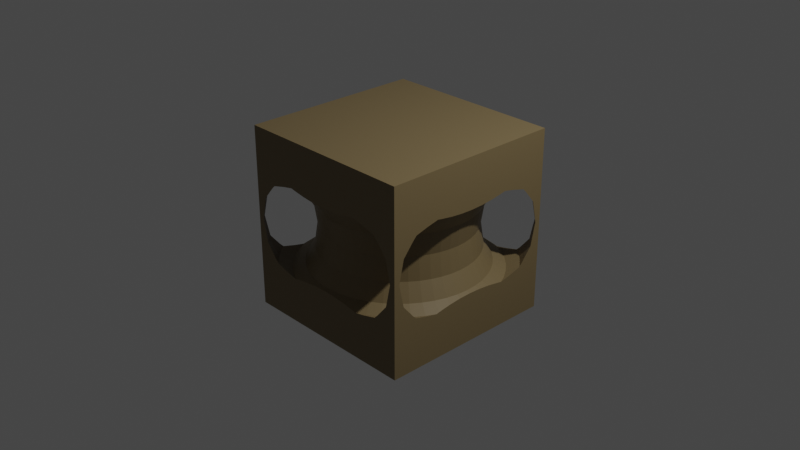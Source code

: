 # Source: 10.blend  (saved by Blender 3.4.6; exported with 4.5.12 LTS)
import bpy
from mathutils import Matrix  # noqa: F401  (used for matrix-valued properties, if any)

bpy.ops.wm.read_factory_settings(use_empty=True)
scene = bpy.context.scene
scene.name = 'Scene'

# ---- collections
col_collection = bpy.data.collections.new('Collection'); scene.collection.children.link(col_collection)

# ---- materials (node trees are filled in below, after node groups)
mat_material = bpy.data.materials.new('Material')
mat_material.alpha_threshold = 0.0
mat_material.use_transparent_shadow = False
mat_material.roughness = 0.5
mat_material.line_color = (0.0, 0.0, 0.0, 1.0)

# ---- material node trees
mat_material.use_nodes = True; mat_material.node_tree.nodes.clear()
_N = mat_material.node_tree.nodes; _L = mat_material.node_tree.links
n0 = _N.new('ShaderNodeOutputMaterial'); n0.name = 'Material Output'; n0.location = (300, 300)
n1 = _N.new('ShaderNodeBsdfPrincipled'); n1.name = 'Principled BSDF'; n1.location = (10, 300)
n1.distribution = 'GGX'
n1.subsurface_method = 'RANDOM_WALK_SKIN'
n1.inputs[0].default_value = (0.196, 0.1436, 0.06794, 1.0)
n1.inputs[3].default_value = 1.45
n1.inputs[27].default_value = (0.0, 0.0, 0.0, 1.0)
n1.inputs[28].default_value = 1.0
_L.new(n1.outputs[0], n0.inputs[0])
n0.is_active_output = True

# ---- world
world_world = bpy.data.worlds.new('World'); scene.world = world_world
world_world.use_nodes = True; world_world.node_tree.nodes.clear()
_N = world_world.node_tree.nodes; _L = world_world.node_tree.links
n0 = _N.new('ShaderNodeOutputWorld'); n0.name = 'World Output'; n0.location = (300, 300)
n1 = _N.new('ShaderNodeBackground'); n1.name = 'Background'; n1.location = (10, 300)
n1.inputs[0].default_value = (0.05088, 0.05088, 0.05088, 1.0)
_L.new(n1.outputs[0], n0.inputs[0])
n0.is_active_output = True
world_world.color = (0.05088, 0.05088, 0.05088)
world_world.use_sun_shadow = False
world_world.sun_shadow_jitter_overblur = 0.0

# ---- cameras
cam_camera = bpy.data.cameras.new('Camera')
cam_camera.clip_end = 100.0
cam_camera.ortho_scale = 7.314

# ---- lights
light_light = bpy.data.lights.new('Light', 'POINT')
light_light.transmission_factor = 0.0
light_light.energy = 1000.0
light_light.shadow_soft_size = 0.1
light_light.shadow_maximum_resolution = 0.006
light_light.use_absolute_resolution = True

# ---- meshes
me_cube = bpy.data.meshes.new('Cube')
me_cube.from_pydata([(1.0, 1.0, 1.0), (1.0, 1.0, -1.0), (1.0, -1.0, 1.0), (1.0, -1.0, -1.0), (0.9625, 0.0, 0.433), (-1.0, 1.0, 1.0), (-1.0, 1.0, -1.0), (0.8618, 0.0, 0.25), (0.825, 0.0, 6.123e-17), (-1.0, -1.0, 1.0), (-1.0, -1.0, -1.0), (0.8618, 0.0, -0.25), (0.9625, 0.0, -0.433), (0.9543, 0.1256, 0.433), (0.8545, 0.1125, 0.25), (0.8179, 0.1077, 6.123e-17), (0.8545, 0.1125, -0.25), (0.9543, 0.1256, -0.433), (0.9297, 0.2491, 0.433), (0.8325, 0.2231, 0.25), (0.7969, 0.2135, 6.123e-17), (0.8325, 0.2231, -0.25), (0.9297, 0.2491, -0.433), (0.8892, 0.3683, 0.433), (0.7962, 0.3298, 0.25), (0.7622, 0.3157, 6.123e-17), (0.7962, 0.3298, -0.25), (0.8892, 0.3683, -0.433), (0.9526, 0.55, 0.5), (0.8335, 0.4813, 0.433), (0.7464, 0.4309, 0.25), (0.7145, 0.4125, 6.123e-17), (0.7464, 0.4309, -0.25), (0.8335, 0.4813, -0.433), (0.9526, 0.55, -0.5), (0.9818, 0.7533, 0.433), (0.8727, 0.6696, 0.5), (0.7636, 0.5859, 0.433), (0.6837, 0.5247, 0.25), (0.6545, 0.5022, 6.123e-17), (0.6837, 0.5247, -0.25), (0.7636, 0.5859, -0.433), (0.8727, 0.6696, -0.5), (0.9818, 0.7533, -0.433), (0.9723, 0.9723, 0.0), (0.9462, 0.9462, 0.25), (0.875, 0.875, 0.433), (0.7778, 0.7778, 0.5), (0.6806, 0.6806, 0.433), (0.6094, 0.6094, 0.25), (0.5834, 0.5834, 6.123e-17), (0.6094, 0.6094, -0.25), (0.6806, 0.6806, -0.433), (0.7778, 0.7778, -0.5), (0.875, 0.875, -0.433), (0.9462, 0.9462, -0.25), (0.7533, 0.9818, 0.433), (0.6696, 0.8727, 0.5), (0.5859, 0.7636, 0.433), (0.5247, 0.6837, 0.25), (0.5022, 0.6545, 6.123e-17), (0.5247, 0.6837, -0.25), (0.5859, 0.7636, -0.433), (0.6696, 0.8727, -0.5), (0.7533, 0.9818, -0.433), (0.55, 0.9526, 0.5), (0.4812, 0.8335, 0.433), (0.4309, 0.7464, 0.25), (0.4125, 0.7145, 6.123e-17), (0.4309, 0.7464, -0.25), (0.4812, 0.8335, -0.433), (0.55, 0.9526, -0.5), (0.3683, 0.8892, 0.433), (0.3298, 0.7962, 0.25), (0.3157, 0.7622, 6.123e-17), (0.3298, 0.7962, -0.25), (0.3683, 0.8892, -0.433), (0.2491, 0.9297, 0.433), (0.2231, 0.8325, 0.25), (0.2135, 0.7969, 6.123e-17), (0.2231, 0.8325, -0.25), (0.2491, 0.9297, -0.433), (0.1256, 0.9543, 0.433), (0.1125, 0.8545, 0.25), (0.1077, 0.8179, 6.123e-17), (0.1125, 0.8545, -0.25), (0.1256, 0.9543, -0.433), (7.267e-08, 0.9625, 0.433), (6.507e-08, 0.8618, 0.25), (6.229e-08, 0.825, 6.123e-17), (6.507e-08, 0.8618, -0.25), (7.267e-08, 0.9625, -0.433), (-0.1256, 0.9543, 0.433), (-0.1125, 0.8545, 0.25), (-0.1077, 0.8179, 6.123e-17), (-0.1125, 0.8545, -0.25), (-0.1256, 0.9543, -0.433), (-0.2491, 0.9297, 0.433), (-0.2231, 0.8325, 0.25), (-0.2135, 0.7969, 6.123e-17), (-0.2231, 0.8325, -0.25), (-0.2491, 0.9297, -0.433), (-0.3683, 0.8892, 0.433), (-0.3298, 0.7962, 0.25), (-0.3157, 0.7622, 6.123e-17), (-0.3298, 0.7962, -0.25), (-0.3683, 0.8892, -0.433), (-0.55, 0.9526, 0.5), (-0.4812, 0.8335, 0.433), (-0.4309, 0.7464, 0.25), (-0.4125, 0.7145, 6.123e-17), (-0.4309, 0.7464, -0.25), (-0.4812, 0.8335, -0.433), (-0.55, 0.9526, -0.5), (-0.7533, 0.9818, 0.433), (-0.6696, 0.8727, 0.5), (-0.5859, 0.7636, 0.433), (-0.5247, 0.6837, 0.25), (-0.5022, 0.6545, 6.123e-17), (-0.5247, 0.6837, -0.25), (-0.5859, 0.7636, -0.433), (-0.6696, 0.8727, -0.5), (-0.7533, 0.9818, -0.433), (-0.9723, 0.9723, 0.0), (-0.9462, 0.9462, 0.25), (-0.875, 0.875, 0.433), (-0.7778, 0.7778, 0.5), (-0.6806, 0.6806, 0.433), (-0.6094, 0.6094, 0.25), (-0.5834, 0.5834, 6.123e-17), (-0.6094, 0.6094, -0.25), (-0.6806, 0.6806, -0.433), (-0.7778, 0.7778, -0.5), (-0.875, 0.875, -0.433), (-0.9462, 0.9462, -0.25), (-0.9818, 0.7533, 0.433), (-0.8727, 0.6696, 0.5), (-0.7636, 0.5859, 0.433), (-0.6837, 0.5247, 0.25), (-0.6545, 0.5022, 6.123e-17), (-0.6837, 0.5247, -0.25), (-0.7636, 0.5859, -0.433), (-0.8727, 0.6696, -0.5), (-0.9818, 0.7533, -0.433), (-0.9526, 0.55, 0.5), (-0.8335, 0.4813, 0.433), (-0.7464, 0.4309, 0.25), (-0.7145, 0.4125, 6.123e-17), (-0.7464, 0.4309, -0.25), (-0.8335, 0.4813, -0.433), (-0.9526, 0.55, -0.5), (-0.8892, 0.3683, 0.433), (-0.7962, 0.3298, 0.25), (-0.7622, 0.3157, 6.123e-17), (-0.7962, 0.3298, -0.25), (-0.8892, 0.3683, -0.433), (-0.9297, 0.2491, 0.433), (-0.8325, 0.2231, 0.25), (-0.7969, 0.2135, 6.123e-17), (-0.8325, 0.2231, -0.25), (-0.9297, 0.2491, -0.433), (-0.9543, 0.1256, 0.433), (-0.8545, 0.1125, 0.25), (-0.8179, 0.1077, 6.123e-17), (-0.8545, 0.1125, -0.25), (-0.9543, 0.1256, -0.433), (-0.9625, 8.414e-08, 0.433), (-0.8618, 7.534e-08, 0.25), (-0.825, 7.212e-08, 6.123e-17), (-0.8618, 7.534e-08, -0.25), (-0.9625, 8.414e-08, -0.433), (-0.9543, -0.1256, 0.433), (-0.8545, -0.1125, 0.25), (-0.8179, -0.1077, 6.123e-17), (-0.8545, -0.1125, -0.25), (-0.9543, -0.1256, -0.433), (-0.9297, -0.2491, 0.433), (-0.8325, -0.2231, 0.25), (-0.7969, -0.2135, 6.123e-17), (-0.8325, -0.2231, -0.25), (-0.9297, -0.2491, -0.433), (-0.8892, -0.3683, 0.433), (-0.7962, -0.3298, 0.25), (-0.7622, -0.3157, 6.123e-17), (-0.7962, -0.3298, -0.25), (-0.8892, -0.3683, -0.433), (-0.9526, -0.55, 0.5), (-0.8335, -0.4812, 0.433), (-0.7464, -0.4309, 0.25), (-0.7145, -0.4125, 6.123e-17), (-0.7464, -0.4309, -0.25), (-0.8335, -0.4812, -0.433), (-0.9526, -0.55, -0.5), (-0.9818, -0.7533, 0.433), (-0.8727, -0.6696, 0.5), (-0.7636, -0.5859, 0.433), (-0.6837, -0.5247, 0.25), (-0.6545, -0.5022, 6.123e-17), (-0.6837, -0.5247, -0.25), (-0.7636, -0.5859, -0.433), (-0.8727, -0.6696, -0.5), (-0.9818, -0.7533, -0.433), (-0.9723, -0.9723, 0.0), (-0.9462, -0.9462, 0.25), (-0.875, -0.875, 0.433), (-0.7778, -0.7778, 0.5), (-0.6806, -0.6806, 0.433), (-0.6094, -0.6094, 0.25), (-0.5834, -0.5834, 6.123e-17), (-0.6094, -0.6094, -0.25), (-0.6806, -0.6806, -0.433), (-0.7778, -0.7778, -0.5), (-0.875, -0.875, -0.433), (-0.9462, -0.9462, -0.25), (-0.7533, -0.9818, 0.433), (-0.6696, -0.8727, 0.5), (-0.5859, -0.7636, 0.433), (-0.5247, -0.6837, 0.25), (-0.5022, -0.6545, 6.123e-17), (-0.5247, -0.6837, -0.25), (-0.5859, -0.7636, -0.433), (-0.6696, -0.8727, -0.5), (-0.7533, -0.9818, -0.433), (-0.55, -0.9526, 0.5), (-0.4812, -0.8335, 0.433), (-0.4309, -0.7464, 0.25), (-0.4125, -0.7145, 6.123e-17), (-0.4309, -0.7464, -0.25), (-0.4812, -0.8335, -0.433), (-0.55, -0.9526, -0.5), (-0.3683, -0.8892, 0.433), (-0.3298, -0.7962, 0.25), (-0.3157, -0.7622, 6.123e-17), (-0.3298, -0.7962, -0.25), (-0.3683, -0.8892, -0.433), (-0.2491, -0.9297, 0.433), (-0.2231, -0.8325, 0.25), (-0.2135, -0.7969, 6.123e-17), (-0.2231, -0.8325, -0.25), (-0.2491, -0.9297, -0.433), (-0.1256, -0.9543, 0.433), (-0.1125, -0.8545, 0.25), (-0.1077, -0.8179, 6.123e-17), (-0.1125, -0.8545, -0.25), (-0.1256, -0.9543, -0.433), (7.267e-08, -0.9625, 0.433), (6.507e-08, -0.8618, 0.25), (6.229e-08, -0.825, 6.123e-17), (6.507e-08, -0.8618, -0.25), (7.267e-08, -0.9625, -0.433), (0.1256, -0.9543, 0.433), (0.1125, -0.8545, 0.25), (0.1077, -0.8179, 6.123e-17), (0.1125, -0.8545, -0.25), (0.1256, -0.9543, -0.433), (0.2491, -0.9297, 0.433), (0.2231, -0.8325, 0.25), (0.2135, -0.7969, 6.123e-17), (0.2231, -0.8325, -0.25), (0.2491, -0.9297, -0.433), (0.3683, -0.8892, 0.433), (0.3298, -0.7962, 0.25), (0.3157, -0.7622, 6.123e-17), (0.3298, -0.7962, -0.25), (0.3683, -0.8892, -0.433), (0.55, -0.9526, 0.5), (0.4812, -0.8335, 0.433), (0.4309, -0.7464, 0.25), (0.4125, -0.7145, 6.123e-17), (0.4309, -0.7464, -0.25), (0.4812, -0.8335, -0.433), (0.55, -0.9526, -0.5), (0.7533, -0.9818, 0.433), (0.6696, -0.8727, 0.5), (0.5859, -0.7636, 0.433), (0.5247, -0.6837, 0.25), (0.5022, -0.6545, 6.123e-17), (0.5247, -0.6837, -0.25), (0.5859, -0.7636, -0.433), (0.6696, -0.8727, -0.5), (0.7533, -0.9818, -0.433), (0.9723, -0.9723, 0.0), (0.9462, -0.9462, 0.25), (0.875, -0.875, 0.433), (0.7778, -0.7778, 0.5), (0.6806, -0.6806, 0.433), (0.6094, -0.6094, 0.25), (0.5834, -0.5834, 6.123e-17), (0.6094, -0.6094, -0.25), (0.6806, -0.6806, -0.433), (0.7778, -0.7778, -0.5), (0.875, -0.875, -0.433), (0.9462, -0.9462, -0.25), (0.9818, -0.7533, 0.433), (0.8727, -0.6696, 0.5), (0.7636, -0.5859, 0.433), (0.6837, -0.5247, 0.25), (0.6545, -0.5022, 6.123e-17), (0.6837, -0.5247, -0.25), (0.7636, -0.5859, -0.433), (0.8727, -0.6696, -0.5), (0.9818, -0.7533, -0.433), (0.9526, -0.55, 0.5), (0.8335, -0.4813, 0.433), (0.7464, -0.4309, 0.25), (0.7145, -0.4125, 6.123e-17), (0.7464, -0.4309, -0.25), (0.8335, -0.4813, -0.433), (0.9526, -0.55, -0.5), (0.8892, -0.3683, 0.433), (0.7962, -0.3298, 0.25), (0.7622, -0.3157, 6.123e-17), (0.7962, -0.3298, -0.25), (0.8892, -0.3683, -0.433), (0.9297, -0.2491, 0.433), (0.8325, -0.2231, 0.25), (0.7969, -0.2135, 6.123e-17), (0.8325, -0.2231, -0.25), (0.9297, -0.2491, -0.433), (0.9543, -0.1256, 0.433), (0.8545, -0.1125, 0.25), (0.8179, -0.1077, 6.123e-17), (0.8545, -0.1125, -0.25), (0.9543, -0.1256, -0.433), (-0.4142, -1.0, 0.4914), (-0.4539, -1.0, 0.5), (-0.2679, -1.0, 0.4685), (-0.1317, -1.0, 0.4555), (0.1317, -1.0, 0.4555), (0.2679, -1.0, 0.4685), (7.55e-08, -1.0, 0.4513), (0.7261, -1.0, 0.433), (0.7261, -1.0, -0.433), (0.7673, -1.0, -0.3912), (0.5774, -1.0, -0.4734), (0.9407, -1.0, 0.0), (0.8849, -1.0, -0.25), (0.8849, -1.0, 0.25), (0.7673, -1.0, 0.3912), (0.5774, -1.0, 0.4734), (0.4142, -1.0, 0.4914), (0.4539, -1.0, 0.5), (-0.9407, -1.0, 0.0), (-0.8849, -1.0, -0.25), (-0.7673, -1.0, -0.3912), (-0.8849, -1.0, 0.25), (-0.7261, -1.0, -0.433), (-0.7261, -1.0, 0.433), (-0.7673, -1.0, 0.3912), (-0.5774, -1.0, 0.4734), (-0.5774, -1.0, -0.4734), (-0.1317, -1.0, -0.4555), (-0.2679, -1.0, -0.4685), (0.4539, -1.0, -0.5), (0.4142, -1.0, -0.4914), (0.1317, -1.0, -0.4555), (0.2679, -1.0, -0.4685), (7.55e-08, -1.0, -0.4513), (-0.4142, -1.0, -0.4914), (-0.4539, -1.0, -0.5), (-1.0, -0.9407, 0.0), (-1.0, -0.8849, 0.25), (-1.0, -0.7673, -0.3912), (-1.0, -0.8849, -0.25), (-1.0, -0.7673, 0.3912), (-1.0, -0.7261, 0.433), (-1.0, -0.5774, -0.4734), (-1.0, -0.7261, -0.433), (-1.0, -0.5774, 0.4734), (-1.0, -0.1317, 0.4555), (-1.0, -0.2679, 0.4685), (-1.0, 0.4539, 0.5), (-1.0, 0.4142, 0.4914), (-1.0, 0.2679, 0.4685), (-1.0, 0.1317, 0.4555), (-1.0, 8.742e-08, 0.4513), (-1.0, -0.4142, 0.4914), (-1.0, -0.4539, 0.5), (-1.0, -0.4539, -0.5), (-1.0, -0.4142, -0.4914), (-1.0, -0.1317, -0.4555), (-1.0, -0.2679, -0.4685), (-1.0, 0.1317, -0.4555), (-1.0, 0.2679, -0.4685), (-1.0, 8.742e-08, -0.4513), (-1.0, 0.7261, -0.433), (-1.0, 0.7673, -0.3912), (-1.0, 0.9407, 0.0), (-1.0, 0.8849, -0.25), (-1.0, 0.8849, 0.25), (-1.0, 0.7673, 0.3912), (-1.0, 0.5774, -0.4734), (-1.0, 0.5774, 0.4734), (-1.0, 0.7261, 0.433), (-1.0, 0.4142, -0.4914), (-1.0, 0.4539, -0.5), (1.0, -0.4142, 0.4914), (1.0, -0.4539, 0.5), (1.0, -0.2679, 0.4685), (1.0, -0.1317, 0.4555), (1.0, 0.1317, 0.4555), (1.0, 0.2679, 0.4685), (1.0, 0.0, 0.4513), (1.0, 0.7261, 0.433), (1.0, 0.7261, -0.433), (1.0, 0.7673, -0.3912), (1.0, 0.5774, -0.4734), (1.0, 0.9407, 0.0), (1.0, 0.8849, -0.25), (1.0, 0.8849, 0.25), (1.0, 0.7673, 0.3912), (1.0, 0.5774, 0.4734), (1.0, 0.4142, 0.4914), (1.0, 0.4539, 0.5), (1.0, -0.9407, 0.0), (1.0, -0.8849, -0.25), (1.0, -0.7673, -0.3912), (1.0, -0.8849, 0.25), (1.0, -0.7261, -0.433), (1.0, -0.7261, 0.433), (1.0, -0.7673, 0.3912), (1.0, -0.5774, 0.4734), (1.0, -0.5774, -0.4734), (1.0, -0.1317, -0.4555), (1.0, -0.2679, -0.4685), (1.0, 0.4539, -0.5), (1.0, 0.4142, -0.4914), (1.0, 0.1317, -0.4555), (1.0, 0.2679, -0.4685), (1.0, 0.0, -0.4513), (1.0, -0.4142, -0.4914), (1.0, -0.4539, -0.5), (-0.9407, 1.0, 0.0), (-0.8849, 1.0, 0.25), (-0.7673, 1.0, -0.3912), (-0.8849, 1.0, -0.25), (-0.7673, 1.0, 0.3912), (-0.7261, 1.0, 0.433), (-0.5774, 1.0, -0.4734), (-0.7261, 1.0, -0.433), (-0.5774, 1.0, 0.4734), (-0.1317, 1.0, 0.4555), (-0.2679, 1.0, 0.4685), (0.4539, 1.0, 0.5), (0.4142, 1.0, 0.4914), (0.2679, 1.0, 0.4685), (0.1317, 1.0, 0.4555), (7.55e-08, 1.0, 0.4513), (-0.4142, 1.0, 0.4914), (-0.4539, 1.0, 0.5), (-0.4539, 1.0, -0.5), (-0.4142, 1.0, -0.4914), (-0.1317, 1.0, -0.4555), (-0.2679, 1.0, -0.4685), (0.1317, 1.0, -0.4555), (0.2679, 1.0, -0.4685), (7.55e-08, 1.0, -0.4513), (0.7261, 1.0, -0.433), (0.7673, 1.0, -0.3912), (0.9407, 1.0, 0.0), (0.8849, 1.0, -0.25), (0.8849, 1.0, 0.25), (0.7673, 1.0, 0.3912), (0.5774, 1.0, -0.4734), (0.5774, 1.0, 0.4734), (0.7261, 1.0, 0.433), (0.4142, 1.0, -0.4914), (0.4539, 1.0, -0.5)], [], [(0, 5, 9, 2), (328, 329, 340, 341, 339, 331, 2, 9, 10, 3, 332, 334, 353, 354, 356, 355, 357, 351, 352, 358, 359, 350, 346, 344, 343, 342, 345, 348, 347, 349, 325, 324, 326, 327, 330), (333, 332, 3, 2, 331, 338, 337, 335, 336), (383, 394, 395, 391, 385, 6, 10, 9, 5, 393, 392, 371, 372, 373, 374, 375, 369, 370, 376, 377, 368, 365, 364, 361, 360, 363, 362, 367, 366, 378, 379, 381, 380, 384, 382), (390, 393, 5, 6, 385, 386, 388, 387, 389), (6, 1, 3, 10), (400, 401, 412, 413, 411, 403, 410, 409, 407, 408, 405, 404, 1, 0, 2, 419, 421, 397, 396, 398, 399, 402), (429, 423, 424, 430, 431, 422, 418, 416, 415, 414, 417, 420, 419, 2, 3, 1, 404, 406, 425, 426, 428, 427), (434, 439, 6, 5, 437, 436, 433, 432, 435), (455, 466, 467, 463, 457, 458, 460, 459, 461, 462, 465, 464, 443, 444, 445, 446, 447, 441, 442, 448, 449, 440, 437, 5, 0, 1, 6, 439, 438, 450, 451, 453, 452, 456, 454), (402, 4, 13, 400), (4, 7, 14, 13), (7, 8, 15, 14), (8, 11, 16, 15), (11, 12, 17, 16), (427, 17, 12, 429), (400, 13, 18, 401), (13, 14, 19, 18), (14, 15, 20, 19), (15, 16, 21, 20), (16, 17, 22, 21), (428, 22, 17, 427), (401, 18, 23, 412), (18, 19, 24, 23), (19, 20, 25, 24), (20, 21, 26, 25), (21, 22, 27, 26), (426, 27, 22, 428), (28, 411, 413), (412, 23, 29, 28, 413), (23, 24, 30, 29), (24, 25, 31, 30), (25, 26, 32, 31), (26, 27, 33, 32), (27, 426, 425, 34, 33), (34, 425, 406), (403, 35, 410), (411, 28, 36, 35, 403), (28, 29, 37, 36), (29, 30, 38, 37), (30, 31, 39, 38), (31, 32, 40, 39), (32, 33, 41, 40), (33, 34, 42, 41), (34, 406, 404, 43, 42), (43, 404, 405), (409, 45, 44, 407), (35, 46, 45, 409, 410), (35, 36, 47, 46), (36, 37, 48, 47), (37, 38, 49, 48), (38, 39, 50, 49), (39, 40, 51, 50), (40, 41, 52, 51), (41, 42, 53, 52), (42, 43, 54, 53), (55, 54, 43, 405, 408), (407, 44, 55, 408), (459, 44, 45, 461), (461, 45, 46, 56, 462), (46, 47, 57, 56), (47, 48, 58, 57), (48, 49, 59, 58), (49, 50, 60, 59), (50, 51, 61, 60), (51, 52, 62, 61), (52, 53, 63, 62), (53, 54, 64, 63), (458, 64, 54, 55, 460), (460, 55, 44, 459), (462, 56, 465), (56, 57, 65, 464, 465), (57, 58, 66, 65), (58, 59, 67, 66), (59, 60, 68, 67), (60, 61, 69, 68), (61, 62, 70, 69), (62, 63, 71, 70), (463, 71, 63, 64, 457), (457, 64, 458), (65, 443, 464), (65, 66, 72, 444, 443), (66, 67, 73, 72), (67, 68, 74, 73), (68, 69, 75, 74), (69, 70, 76, 75), (466, 76, 70, 71, 467), (71, 463, 467), (444, 72, 77, 445), (72, 73, 78, 77), (73, 74, 79, 78), (74, 75, 80, 79), (75, 76, 81, 80), (455, 81, 76, 466), (77, 82, 446, 445), (77, 78, 83, 82), (78, 79, 84, 83), (79, 80, 85, 84), (80, 81, 86, 85), (454, 86, 81, 455), (82, 87, 447, 446), (82, 83, 88, 87), (83, 84, 89, 88), (84, 85, 90, 89), (85, 86, 91, 90), (456, 91, 86, 454), (87, 92, 441, 447), (87, 88, 93, 92), (88, 89, 94, 93), (89, 90, 95, 94), (90, 91, 96, 95), (96, 91, 456, 452), (92, 97, 442, 441), (92, 93, 98, 97), (93, 94, 99, 98), (94, 95, 100, 99), (95, 96, 101, 100), (101, 96, 452, 453), (97, 102, 448, 442), (97, 98, 103, 102), (98, 99, 104, 103), (99, 100, 105, 104), (100, 101, 106, 105), (106, 101, 453, 451), (449, 107, 440), (102, 108, 107, 449, 448), (102, 103, 109, 108), (103, 104, 110, 109), (104, 105, 111, 110), (105, 106, 112, 111), (106, 451, 450, 113, 112), (438, 113, 450), (114, 436, 437), (107, 115, 114, 437, 440), (107, 108, 116, 115), (108, 109, 117, 116), (109, 110, 118, 117), (110, 111, 119, 118), (111, 112, 120, 119), (112, 113, 121, 120), (113, 438, 439, 122, 121), (122, 439, 434), (124, 123, 432, 433), (436, 114, 125, 124, 433), (114, 115, 126, 125), (115, 116, 127, 126), (116, 117, 128, 127), (117, 118, 129, 128), (118, 119, 130, 129), (119, 120, 131, 130), (120, 121, 132, 131), (121, 122, 133, 132), (435, 134, 133, 122, 434), (432, 123, 134, 435), (387, 123, 124, 389), (389, 124, 125, 135, 390), (125, 126, 136, 135), (126, 127, 137, 136), (127, 128, 138, 137), (128, 129, 139, 138), (129, 130, 140, 139), (130, 131, 141, 140), (131, 132, 142, 141), (132, 133, 143, 142), (386, 143, 133, 134, 388), (388, 134, 123, 387), (390, 135, 393), (135, 136, 144, 392, 393), (136, 137, 145, 144), (137, 138, 146, 145), (138, 139, 147, 146), (139, 140, 148, 147), (140, 141, 149, 148), (141, 142, 150, 149), (150, 142, 143, 385, 391), (385, 143, 386), (392, 144, 371), (144, 145, 151, 372, 371), (145, 146, 152, 151), (146, 147, 153, 152), (147, 148, 154, 153), (148, 149, 155, 154), (155, 149, 150, 395, 394), (395, 150, 391), (151, 156, 373, 372), (151, 152, 157, 156), (152, 153, 158, 157), (153, 154, 159, 158), (154, 155, 160, 159), (160, 155, 394, 383), (156, 161, 374, 373), (156, 157, 162, 161), (157, 158, 163, 162), (158, 159, 164, 163), (159, 160, 165, 164), (165, 160, 383, 382), (161, 166, 375, 374), (161, 162, 167, 166), (162, 163, 168, 167), (163, 164, 169, 168), (164, 165, 170, 169), (170, 165, 382, 384), (166, 171, 369, 375), (166, 167, 172, 171), (167, 168, 173, 172), (168, 169, 174, 173), (169, 170, 175, 174), (175, 170, 384, 380), (171, 176, 370, 369), (171, 172, 177, 176), (172, 173, 178, 177), (173, 174, 179, 178), (174, 175, 180, 179), (180, 175, 380, 381), (176, 181, 376, 370), (176, 177, 182, 181), (177, 178, 183, 182), (178, 179, 184, 183), (179, 180, 185, 184), (185, 180, 381, 379), (377, 186, 368), (181, 187, 186, 377, 376), (181, 182, 188, 187), (182, 183, 189, 188), (183, 184, 190, 189), (184, 185, 191, 190), (185, 379, 378, 192, 191), (192, 378, 366), (193, 364, 365), (186, 194, 193, 365, 368), (186, 187, 195, 194), (187, 188, 196, 195), (188, 189, 197, 196), (189, 190, 198, 197), (190, 191, 199, 198), (191, 192, 200, 199), (192, 366, 367, 201, 200), (201, 367, 362), (203, 202, 360, 361), (364, 193, 204, 203, 361), (193, 194, 205, 204), (194, 195, 206, 205), (195, 196, 207, 206), (196, 197, 208, 207), (197, 198, 209, 208), (198, 199, 210, 209), (199, 200, 211, 210), (200, 201, 212, 211), (363, 213, 212, 201, 362), (360, 202, 213, 363), (202, 203, 345, 342), (203, 204, 214, 348, 345), (204, 205, 215, 214), (205, 206, 216, 215), (206, 207, 217, 216), (207, 208, 218, 217), (208, 209, 219, 218), (209, 210, 220, 219), (210, 211, 221, 220), (211, 212, 222, 221), (222, 212, 213, 343, 344), (343, 213, 202, 342), (347, 348, 214), (214, 215, 223, 349, 347), (215, 216, 224, 223), (216, 217, 225, 224), (217, 218, 226, 225), (218, 219, 227, 226), (219, 220, 228, 227), (220, 221, 229, 228), (350, 229, 221, 222, 346), (346, 222, 344), (223, 325, 349), (223, 224, 230, 324, 325), (224, 225, 231, 230), (225, 226, 232, 231), (226, 227, 233, 232), (227, 228, 234, 233), (358, 234, 228, 229, 359), (229, 350, 359), (324, 230, 235, 326), (230, 231, 236, 235), (231, 232, 237, 236), (232, 233, 238, 237), (233, 234, 239, 238), (352, 239, 234, 358), (326, 235, 240, 327), (235, 236, 241, 240), (236, 237, 242, 241), (237, 238, 243, 242), (238, 239, 244, 243), (351, 244, 239, 352), (327, 240, 245, 330), (240, 241, 246, 245), (241, 242, 247, 246), (242, 243, 248, 247), (243, 244, 249, 248), (357, 249, 244, 351), (245, 250, 328, 330), (245, 246, 251, 250), (246, 247, 252, 251), (247, 248, 253, 252), (248, 249, 254, 253), (355, 254, 249, 357), (250, 255, 329, 328), (250, 251, 256, 255), (251, 252, 257, 256), (252, 253, 258, 257), (253, 254, 259, 258), (356, 259, 254, 355), (255, 260, 340, 329), (255, 256, 261, 260), (256, 257, 262, 261), (257, 258, 263, 262), (258, 259, 264, 263), (354, 264, 259, 356), (341, 265, 339), (260, 266, 265, 341, 340), (260, 261, 267, 266), (261, 262, 268, 267), (262, 263, 269, 268), (263, 264, 270, 269), (264, 354, 353, 271, 270), (334, 271, 353), (331, 272, 338), (265, 273, 272, 331, 339), (265, 266, 274, 273), (266, 267, 275, 274), (267, 268, 276, 275), (268, 269, 277, 276), (269, 270, 278, 277), (270, 271, 279, 278), (271, 334, 332, 280, 279), (280, 332, 333), (337, 282, 281, 335), (272, 283, 282, 337, 338), (272, 273, 284, 283), (273, 274, 285, 284), (274, 275, 286, 285), (275, 276, 287, 286), (276, 277, 288, 287), (277, 278, 289, 288), (278, 279, 290, 289), (279, 280, 291, 290), (292, 291, 280, 333, 336), (335, 281, 292, 336), (281, 282, 417, 414), (282, 283, 293, 420, 417), (283, 284, 294, 293), (284, 285, 295, 294), (285, 286, 296, 295), (286, 287, 297, 296), (287, 288, 298, 297), (288, 289, 299, 298), (289, 290, 300, 299), (290, 291, 301, 300), (301, 291, 292, 415, 416), (415, 292, 281, 414), (419, 420, 293), (302, 421, 419, 293, 294), (294, 295, 303, 302), (295, 296, 304, 303), (296, 297, 305, 304), (297, 298, 306, 305), (298, 299, 307, 306), (299, 300, 308, 307), (422, 308, 300, 301, 418), (418, 301, 416), (302, 397, 421), (309, 396, 397, 302, 303), (303, 304, 310, 309), (304, 305, 311, 310), (305, 306, 312, 311), (306, 307, 313, 312), (430, 313, 307, 308, 431), (308, 422, 431), (396, 309, 314, 398), (309, 310, 315, 314), (310, 311, 316, 315), (311, 312, 317, 316), (312, 313, 318, 317), (424, 318, 313, 430), (398, 314, 319, 399), (314, 315, 320, 319), (315, 316, 321, 320), (316, 317, 322, 321), (317, 318, 323, 322), (423, 323, 318, 424), (399, 319, 4, 402), (319, 320, 7, 4), (320, 321, 8, 7), (321, 322, 11, 8), (322, 323, 12, 11), (429, 12, 323, 423)])
_uv = me_cube.uv_layers.new(name='UVMap')
_uv.uv.foreach_set('vector', [0.625, 0.5, 0.875, 0.5, 0.875, 0.75, 0.625, 0.75, 0.5569, 0.8585, 0.5586, 0.8415, 0.5614, 0.8232, 0.5625, 0.8183, 0.5592, 0.8028, 0.5541, 0.7842, 0.625, 0.75, 0.625, 1.0, 0.375, 1.0, 0.375, 0.75, 0.4459, 0.7842, 0.4408, 0.8028, 0.4375, 0.8183, 0.4386, 0.8232, 0.4414, 0.8415, 0.4431, 0.8585, 0.4436, 0.875, 0.4431, 0.8915, 0.4414, 0.9085, 0.4386, 0.9268, 0.4375, 0.9317, 0.4408, 0.9472, 0.4459, 0.9658, 0.4511, 0.9709, 0.4688, 0.9856, 0.5, 0.9926, 0.5312, 0.9856, 0.5489, 0.9709, 0.5541, 0.9658, 0.5592, 0.9472, 0.5625, 0.9317, 0.5614, 0.9268, 0.5586, 0.9085, 0.5569, 0.8915, 0.5564, 0.875, 0.4511, 0.7791, 0.4459, 0.7842, 0.375, 0.75, 0.625, 0.75, 0.5541, 0.7842, 0.5489, 0.7791, 0.5312, 0.7644, 0.5, 0.7574, 0.4688, 0.7644, 0.4414, 0.1585, 0.4386, 0.1768, 0.4375, 0.1817, 0.4408, 0.1972, 0.4459, 0.2158, 0.375, 0.25, 0.375, 0.0, 0.625, 0.0, 0.625, 0.25, 0.5541, 0.2158, 0.5592, 0.1972, 0.5625, 0.1817, 0.5614, 0.1768, 0.5586, 0.1585, 0.5569, 0.1415, 0.5564, 0.125, 0.5569, 0.1085, 0.5586, 0.09151, 0.5614, 0.07322, 0.5625, 0.06826, 0.5592, 0.05283, 0.5541, 0.03424, 0.5489, 0.02908, 0.5312, 0.01439, 0.5, 0.007418, 0.4688, 0.01439, 0.4511, 0.02908, 0.4459, 0.03424, 0.4408, 0.05283, 0.4375, 0.06826, 0.4386, 0.07322, 0.4414, 0.09151, 0.4431, 0.1085, 0.4436, 0.125, 0.4431, 0.1415, 0.5489, 0.2209, 0.5541, 0.2158, 0.625, 0.25, 0.375, 0.25, 0.4459, 0.2158, 0.4511, 0.2209, 0.4688, 0.2356, 0.5, 0.2426, 0.5312, 0.2356, 0.125, 0.5, 0.375, 0.5, 0.375, 0.75, 0.125, 0.75, 0.5569, 0.6085, 0.5586, 0.5915, 0.5614, 0.5732, 0.5625, 0.5683, 0.5592, 0.5528, 0.5541, 0.5342, 0.5489, 0.5291, 0.5312, 0.5144, 0.5, 0.5074, 0.4687, 0.5144, 0.4511, 0.5291, 0.4459, 0.5342, 0.375, 0.5, 0.625, 0.5, 0.625, 0.75, 0.5541, 0.7158, 0.5592, 0.6972, 0.5625, 0.6817, 0.5614, 0.6768, 0.5586, 0.6585, 0.5569, 0.6415, 0.5564, 0.625, 0.4436, 0.625, 0.4431, 0.6415, 0.4414, 0.6585, 0.4386, 0.6768, 0.4375, 0.6817, 0.4408, 0.6972, 0.4459, 0.7158, 0.4511, 0.7209, 0.4688, 0.7356, 0.5, 0.7426, 0.5312, 0.7356, 0.5489, 0.7209, 0.5541, 0.7158, 0.625, 0.75, 0.375, 0.75, 0.375, 0.5, 0.4459, 0.5342, 0.4408, 0.5528, 0.4375, 0.5683, 0.4386, 0.5732, 0.4414, 0.5915, 0.4431, 0.6085, 0.4511, 0.2791, 0.4459, 0.2842, 0.375, 0.25, 0.625, 0.25, 0.5541, 0.2842, 0.5489, 0.2791, 0.5312, 0.2644, 0.5, 0.2574, 0.4688, 0.2644, 0.4414, 0.4085, 0.4386, 0.4268, 0.4375, 0.4317, 0.4408, 0.4472, 0.4459, 0.4658, 0.4511, 0.4709, 0.4688, 0.4856, 0.5, 0.4926, 0.5312, 0.4856, 0.5489, 0.4709, 0.5541, 0.4658, 0.5592, 0.4472, 0.5625, 0.4317, 0.5614, 0.4268, 0.5586, 0.4085, 0.5569, 0.3915, 0.5564, 0.375, 0.5569, 0.3585, 0.5586, 0.3415, 0.5614, 0.3232, 0.5625, 0.3183, 0.5592, 0.3028, 0.5541, 0.2842, 0.625, 0.25, 0.625, 0.5, 0.375, 0.5, 0.375, 0.25, 0.4459, 0.2842, 0.4408, 0.3028, 0.4375, 0.3183, 0.4386, 0.3232, 0.4414, 0.3415, 0.4431, 0.3585, 0.4436, 0.375, 0.4431, 0.3915, 0.5, 0.8106, 0.5, 0.8333, 0.5208, 0.8333, 0.5208, 0.8054, 0.5, 0.8333, 0.5, 0.9167, 0.5208, 0.9167, 0.5208, 0.8333, 0.5, 0.9167, 0.5, 1.0, 0.5208, 1.0, 0.5208, 0.9167, 0.5, 2.22e-16, 0.5, 0.08333, 0.5208, 0.08333, 0.5208, 2.22e-16, 0.5, 0.08333, 0.5, 0.1667, 0.5208, 0.1667, 0.5208, 0.08333, 0.5208, 0.1946, 0.5208, 0.1667, 0.5, 0.1667, 0.5, 0.1894, 0.5208, 0.8054, 0.5208, 0.8333, 0.5417, 0.8333, 0.5417, 0.7892, 0.5208, 0.8333, 0.5208, 0.9167, 0.5417, 0.9167, 0.5417, 0.8333, 0.5208, 0.9167, 0.5208, 1.0, 0.5417, 1.0, 0.5417, 0.9167, 0.5208, 2.22e-16, 0.5208, 0.08333, 0.5417, 0.08333, 0.5417, 2.22e-16, 0.5208, 0.08333, 0.5208, 0.1667, 0.5417, 0.1667, 0.5417, 0.08333, 0.5417, 0.2108, 0.5417, 0.1667, 0.5208, 0.1667, 0.5208, 0.1946, 0.5417, 0.7892, 0.5417, 0.8333, 0.5625, 0.8333, 0.5625, 0.7607, 0.5417, 0.8333, 0.5417, 0.9167, 0.5625, 0.9167, 0.5625, 0.8333, 0.5417, 0.9167, 0.5417, 1.0, 0.5625, 1.0, 0.5625, 0.9167, 0.5417, 2.22e-16, 0.5417, 0.08333, 0.5625, 0.08333, 0.5625, 2.22e-16, 0.5417, 0.08333, 0.5417, 0.1667, 0.5625, 0.1667, 0.5625, 0.08333, 0.5625, 0.2393, 0.5625, 0.1667, 0.5417, 0.1667, 0.5417, 0.2108, 0.5833, 0.75, 0.5833, 0.7168, 0.5678, 0.75, 0.5625, 0.7607, 0.5625, 0.8333, 0.5833, 0.8333, 0.5833, 0.75, 0.5678, 0.75, 0.5625, 0.8333, 0.5625, 0.9167, 0.5833, 0.9167, 0.5833, 0.8333, 0.5625, 0.9167, 0.5625, 1.0, 0.5833, 1.0, 0.5833, 0.9167, 0.5625, 2.22e-16, 0.5625, 0.08333, 0.5833, 0.08333, 0.5833, 2.22e-16, 0.5625, 0.08333, 0.5625, 0.1667, 0.5833, 0.1667, 0.5833, 0.08333, 0.5625, 0.1667, 0.5625, 0.2393, 0.5678, 0.25, 0.5833, 0.25, 0.5833, 0.1667, 0.5833, 0.25, 0.5678, 0.25, 0.5833, 0.2832, 0.5999, 0.6667, 0.6042, 0.6667, 0.6042, 0.6476, 0.5833, 0.7168, 0.5833, 0.75, 0.6042, 0.75, 0.6042, 0.6667, 0.5999, 0.6667, 0.5833, 0.75, 0.5833, 0.8333, 0.6042, 0.8333, 0.6042, 0.75, 0.5833, 0.8333, 0.5833, 0.9167, 0.6042, 0.9167, 0.6042, 0.8333, 0.5833, 0.9167, 0.5833, 1.0, 0.6042, 1.0, 0.6042, 0.9167, 0.5833, 2.22e-16, 0.5833, 0.08333, 0.6042, 0.08333, 0.6042, 2.22e-16, 0.5833, 0.08333, 0.5833, 0.1667, 0.6042, 0.1667, 0.6042, 0.08333, 0.5833, 0.1667, 0.5833, 0.25, 0.6042, 0.25, 0.6042, 0.1667, 0.5833, 0.25, 0.5833, 0.2832, 0.5999, 0.3333, 0.6042, 0.3333, 0.6042, 0.25, 0.6042, 0.3333, 0.5999, 0.3333, 0.6042, 0.3524, 0.6153, 0.5833, 0.625, 0.5833, 0.625, 0.5, 0.6201, 0.5, 0.6042, 0.6667, 0.625, 0.6667, 0.625, 0.5833, 0.6153, 0.5833, 0.6042, 0.6476, 0.6042, 0.6667, 0.6042, 0.75, 0.625, 0.75, 0.625, 0.6667, 0.6042, 0.75, 0.6042, 0.8333, 0.625, 0.8333, 0.625, 0.75, 0.6042, 0.8333, 0.6042, 0.9167, 0.625, 0.9167, 0.625, 0.8333, 0.6042, 0.9167, 0.6042, 1.0, 0.625, 1.0, 0.625, 0.9167, 0.6042, 2.22e-16, 0.6042, 0.08333, 0.625, 0.08333, 0.625, 2.22e-16, 0.6042, 0.08333, 0.6042, 0.1667, 0.625, 0.1667, 0.625, 0.08333, 0.6042, 0.1667, 0.6042, 0.25, 0.625, 0.25, 0.625, 0.1667, 0.6042, 0.25, 0.6042, 0.3333, 0.625, 0.3333, 0.625, 0.25, 0.625, 0.4167, 0.625, 0.3333, 0.6042, 0.3333, 0.6042, 0.3524, 0.6153, 0.4167, 0.6201, 0.5, 0.625, 0.5, 0.625, 0.4167, 0.6153, 0.4167, 0.6299, 0.5, 0.625, 0.5, 0.625, 0.5833, 0.6347, 0.5833, 0.6347, 0.5833, 0.625, 0.5833, 0.625, 0.6667, 0.6458, 0.6667, 0.6458, 0.6476, 0.625, 0.6667, 0.625, 0.75, 0.6458, 0.75, 0.6458, 0.6667, 0.625, 0.75, 0.625, 0.8333, 0.6458, 0.8333, 0.6458, 0.75, 0.625, 0.8333, 0.625, 0.9167, 0.6458, 0.9167, 0.6458, 0.8333, 0.625, 0.9167, 0.625, 1.0, 0.6458, 1.0, 0.6458, 0.9167, 0.625, 2.22e-16, 0.625, 0.08333, 0.6458, 0.08333, 0.6458, 2.22e-16, 0.625, 0.08333, 0.625, 0.1667, 0.6458, 0.1667, 0.6458, 0.08333, 0.625, 0.1667, 0.625, 0.25, 0.6458, 0.25, 0.6458, 0.1667, 0.625, 0.25, 0.625, 0.3333, 0.6458, 0.3333, 0.6458, 0.25, 0.6458, 0.3524, 0.6458, 0.3333, 0.625, 0.3333, 0.625, 0.4167, 0.6347, 0.4167, 0.6347, 0.4167, 0.625, 0.4167, 0.625, 0.5, 0.6299, 0.5, 0.6458, 0.6476, 0.6458, 0.6667, 0.6501, 0.6667, 0.6458, 0.6667, 0.6458, 0.75, 0.6667, 0.75, 0.6667, 0.7168, 0.6501, 0.6667, 0.6458, 0.75, 0.6458, 0.8333, 0.6667, 0.8333, 0.6667, 0.75, 0.6458, 0.8333, 0.6458, 0.9167, 0.6667, 0.9167, 0.6667, 0.8333, 0.6458, 0.9167, 0.6458, 1.0, 0.6667, 1.0, 0.6667, 0.9167, 0.6458, 2.22e-16, 0.6458, 0.08333, 0.6667, 0.08333, 0.6667, 2.22e-16, 0.6458, 0.08333, 0.6458, 0.1667, 0.6667, 0.1667, 0.6667, 0.08333, 0.6458, 0.1667, 0.6458, 0.25, 0.6667, 0.25, 0.6667, 0.1667, 0.6667, 0.2832, 0.6667, 0.25, 0.6458, 0.25, 0.6458, 0.3333, 0.6501, 0.3333, 0.6501, 0.3333, 0.6458, 0.3333, 0.6458, 0.3524, 0.6667, 0.75, 0.6822, 0.75, 0.6667, 0.7168, 0.6667, 0.75, 0.6667, 0.8333, 0.6875, 0.8333, 0.6875, 0.7607, 0.6822, 0.75, 0.6667, 0.8333, 0.6667, 0.9167, 0.6875, 0.9167, 0.6875, 0.8333, 0.6667, 0.9167, 0.6667, 1.0, 0.6875, 1.0, 0.6875, 0.9167, 0.6667, 2.22e-16, 0.6667, 0.08333, 0.6875, 0.08333, 0.6875, 2.22e-16, 0.6667, 0.08333, 0.6667, 0.1667, 0.6875, 0.1667, 0.6875, 0.08333, 0.6875, 0.2393, 0.6875, 0.1667, 0.6667, 0.1667, 0.6667, 0.25, 0.6822, 0.25, 0.6667, 0.25, 0.6667, 0.2832, 0.6822, 0.25, 0.6875, 0.7607, 0.6875, 0.8333, 0.7083, 0.8333, 0.7083, 0.7892, 0.6875, 0.8333, 0.6875, 0.9167, 0.7083, 0.9167, 0.7083, 0.8333, 0.6875, 0.9167, 0.6875, 1.0, 0.7083, 1.0, 0.7083, 0.9167, 0.6875, 2.22e-16, 0.6875, 0.08333, 0.7083, 0.08333, 0.7083, 2.22e-16, 0.6875, 0.08333, 0.6875, 0.1667, 0.7083, 0.1667, 0.7083, 0.08333, 0.7083, 0.2108, 0.7083, 0.1667, 0.6875, 0.1667, 0.6875, 0.2393, 0.7083, 0.8333, 0.7292, 0.8333, 0.7292, 0.8054, 0.7083, 0.7892, 0.7083, 0.8333, 0.7083, 0.9167, 0.7292, 0.9167, 0.7292, 0.8333, 0.7083, 0.9167, 0.7083, 1.0, 0.7292, 1.0, 0.7292, 0.9167, 0.7083, 2.22e-16, 0.7083, 0.08333, 0.7292, 0.08333, 0.7292, 2.22e-16, 0.7083, 0.08333, 0.7083, 0.1667, 0.7292, 0.1667, 0.7292, 0.08333, 0.7292, 0.1946, 0.7292, 0.1667, 0.7083, 0.1667, 0.7083, 0.2108, 0.7292, 0.8333, 0.75, 0.8333, 0.75, 0.8106, 0.7292, 0.8054, 0.7292, 0.8333, 0.7292, 0.9167, 0.75, 0.9167, 0.75, 0.8333, 0.7292, 0.9167, 0.7292, 1.0, 0.75, 1.0, 0.75, 0.9167, 0.7292, 2.22e-16, 0.7292, 0.08333, 0.75, 0.08333, 0.75, 2.22e-16, 0.7292, 0.08333, 0.7292, 0.1667, 0.75, 0.1667, 0.75, 0.08333, 0.75, 0.1894, 0.75, 0.1667, 0.7292, 0.1667, 0.7292, 0.1946, 0.75, 0.8333, 0.7708, 0.8333, 0.7708, 0.8054, 0.75, 0.8106, 0.75, 0.8333, 0.75, 0.9167, 0.7708, 0.9167, 0.7708, 0.8333, 0.75, 0.9167, 0.75, 1.0, 0.7708, 1.0, 0.7708, 0.9167, 0.75, 2.22e-16, 0.75, 0.08333, 0.7708, 0.08333, 0.7708, 2.22e-16, 0.75, 0.08333, 0.75, 0.1667, 0.7708, 0.1667, 0.7708, 0.08333, 0.7708, 0.1667, 0.75, 0.1667, 0.75, 0.1894, 0.7708, 0.1946, 0.7708, 0.8333, 0.7917, 0.8333, 0.7917, 0.7892, 0.7708, 0.8054, 0.7708, 0.8333, 0.7708, 0.9167, 0.7917, 0.9167, 0.7917, 0.8333, 0.7708, 0.9167, 0.7708, 1.0, 0.7917, 1.0, 0.7917, 0.9167, 0.7708, 2.22e-16, 0.7708, 0.08333, 0.7917, 0.08333, 0.7917, 2.22e-16, 0.7708, 0.08333, 0.7708, 0.1667, 0.7917, 0.1667, 0.7917, 0.08333, 0.7917, 0.1667, 0.7708, 0.1667, 0.7708, 0.1946, 0.7917, 0.2108, 0.7917, 0.8333, 0.8125, 0.8333, 0.8125, 0.7607, 0.7917, 0.7892, 0.7917, 0.8333, 0.7917, 0.9167, 0.8125, 0.9167, 0.8125, 0.8333, 0.7917, 0.9167, 0.7917, 1.0, 0.8125, 1.0, 0.8125, 0.9167, 0.7917, 2.22e-16, 0.7917, 0.08333, 0.8125, 0.08333, 0.8125, 2.22e-16, 0.7917, 0.08333, 0.7917, 0.1667, 0.8125, 0.1667, 0.8125, 0.08333, 0.8125, 0.1667, 0.7917, 0.1667, 0.7917, 0.2108, 0.8125, 0.2393, 0.8178, 0.75, 0.8333, 0.75, 0.8333, 0.7168, 0.8125, 0.8333, 0.8333, 0.8333, 0.8333, 0.75, 0.8178, 0.75, 0.8125, 0.7607, 0.8125, 0.8333, 0.8125, 0.9167, 0.8333, 0.9167, 0.8333, 0.8333, 0.8125, 0.9167, 0.8125, 1.0, 0.8333, 1.0, 0.8333, 0.9167, 0.8125, 2.22e-16, 0.8125, 0.08333, 0.8333, 0.08333, 0.8333, 2.22e-16, 0.8125, 0.08333, 0.8125, 0.1667, 0.8333, 0.1667, 0.8333, 0.08333, 0.8125, 0.1667, 0.8125, 0.2393, 0.8178, 0.25, 0.8333, 0.25, 0.8333, 0.1667, 0.8333, 0.2832, 0.8333, 0.25, 0.8178, 0.25, 0.8542, 0.6667, 0.8542, 0.6476, 0.8499, 0.6667, 0.8333, 0.75, 0.8542, 0.75, 0.8542, 0.6667, 0.8499, 0.6667, 0.8333, 0.7168, 0.8333, 0.75, 0.8333, 0.8333, 0.8542, 0.8333, 0.8542, 0.75, 0.8333, 0.8333, 0.8333, 0.9167, 0.8542, 0.9167, 0.8542, 0.8333, 0.8333, 0.9167, 0.8333, 1.0, 0.8542, 1.0, 0.8542, 0.9167, 0.8333, 2.22e-16, 0.8333, 0.08333, 0.8542, 0.08333, 0.8542, 2.22e-16, 0.8333, 0.08333, 0.8333, 0.1667, 0.8542, 0.1667, 0.8542, 0.08333, 0.8333, 0.1667, 0.8333, 0.25, 0.8542, 0.25, 0.8542, 0.1667, 0.8333, 0.25, 0.8333, 0.2832, 0.8499, 0.3333, 0.8542, 0.3333, 0.8542, 0.25, 0.8542, 0.3333, 0.8499, 0.3333, 0.8542, 0.3524, 0.875, 0.5833, 0.875, 0.5, 0.8701, 0.5, 0.8653, 0.5833, 0.8542, 0.6476, 0.8542, 0.6667, 0.875, 0.6667, 0.875, 0.5833, 0.8653, 0.5833, 0.8542, 0.6667, 0.8542, 0.75, 0.875, 0.75, 0.875, 0.6667, 0.8542, 0.75, 0.8542, 0.8333, 0.875, 0.8333, 0.875, 0.75, 0.8542, 0.8333, 0.8542, 0.9167, 0.875, 0.9167, 0.875, 0.8333, 0.8542, 0.9167, 0.8542, 1.0, 0.875, 1.0, 0.875, 0.9167, 0.8542, 2.22e-16, 0.8542, 0.08333, 0.875, 0.08333, 0.875, 2.22e-16, 0.8542, 0.08333, 0.8542, 0.1667, 0.875, 0.1667, 0.875, 0.08333, 0.8542, 0.1667, 0.8542, 0.25, 0.875, 0.25, 0.875, 0.1667, 0.8542, 0.25, 0.8542, 0.3333, 0.875, 0.3333, 0.875, 0.25, 0.8653, 0.4167, 0.875, 0.4167, 0.875, 0.3333, 0.8542, 0.3333, 0.8542, 0.3524, 0.8701, 0.5, 0.875, 0.5, 0.875, 0.4167, 0.8653, 0.4167, 0.8799, 0.5, 0.875, 0.5, 0.875, 0.5833, 0.8847, 0.5833, 0.8847, 0.5833, 0.875, 0.5833, 0.875, 0.6667, 0.8958, 0.6667, 0.8958, 0.6476, 0.875, 0.6667, 0.875, 0.75, 0.8958, 0.75, 0.8958, 0.6667, 0.875, 0.75, 0.875, 0.8333, 0.8958, 0.8333, 0.8958, 0.75, 0.875, 0.8333, 0.875, 0.9167, 0.8958, 0.9167, 0.8958, 0.8333, 0.875, 0.9167, 0.875, 1.0, 0.8958, 1.0, 0.8958, 0.9167, 0.875, 2.22e-16, 0.875, 0.08333, 0.8958, 0.08333, 0.8958, 2.22e-16, 0.875, 0.08333, 0.875, 0.1667, 0.8958, 0.1667, 0.8958, 0.08333, 0.875, 0.1667, 0.875, 0.25, 0.8958, 0.25, 0.8958, 0.1667, 0.875, 0.25, 0.875, 0.3333, 0.8958, 0.3333, 0.8958, 0.25, 0.8958, 0.3524, 0.8958, 0.3333, 0.875, 0.3333, 0.875, 0.4167, 0.8847, 0.4167, 0.8847, 0.4167, 0.875, 0.4167, 0.875, 0.5, 0.8799, 0.5, 0.8958, 0.6476, 0.8958, 0.6667, 0.9001, 0.6667, 0.8958, 0.6667, 0.8958, 0.75, 0.9167, 0.75, 0.9167, 0.7168, 0.9001, 0.6667, 0.8958, 0.75, 0.8958, 0.8333, 0.9167, 0.8333, 0.9167, 0.75, 0.8958, 0.8333, 0.8958, 0.9167, 0.9167, 0.9167, 0.9167, 0.8333, 0.8958, 0.9167, 0.8958, 1.0, 0.9167, 1.0, 0.9167, 0.9167, 0.8958, 2.22e-16, 0.8958, 0.08333, 0.9167, 0.08333, 0.9167, 2.22e-16, 0.8958, 0.08333, 0.8958, 0.1667, 0.9167, 0.1667, 0.9167, 0.08333, 0.8958, 0.1667, 0.8958, 0.25, 0.9167, 0.25, 0.9167, 0.1667, 0.9167, 0.25, 0.8958, 0.25, 0.8958, 0.3333, 0.9001, 0.3333, 0.9167, 0.2832, 0.9001, 0.3333, 0.8958, 0.3333, 0.8958, 0.3524, 0.9167, 0.7168, 0.9167, 0.75, 0.9322, 0.75, 0.9167, 0.75, 0.9167, 0.8333, 0.9375, 0.8333, 0.9375, 0.7607, 0.9322, 0.75, 0.9167, 0.8333, 0.9167, 0.9167, 0.9375, 0.9167, 0.9375, 0.8333, 0.9167, 0.9167, 0.9167, 1.0, 0.9375, 1.0, 0.9375, 0.9167, 0.9167, 2.22e-16, 0.9167, 0.08333, 0.9375, 0.08333, 0.9375, 2.22e-16, 0.9167, 0.08333, 0.9167, 0.1667, 0.9375, 0.1667, 0.9375, 0.08333, 0.9375, 0.1667, 0.9167, 0.1667, 0.9167, 0.25, 0.9322, 0.25, 0.9375, 0.2393, 0.9322, 0.25, 0.9167, 0.25, 0.9167, 0.2832, 0.9375, 0.8333, 0.9583, 0.8333, 0.9583, 0.7892, 0.9375, 0.7607, 0.9375, 0.8333, 0.9375, 0.9167, 0.9583, 0.9167, 0.9583, 0.8333, 0.9375, 0.9167, 0.9375, 1.0, 0.9583, 1.0, 0.9583, 0.9167, 0.9375, 2.22e-16, 0.9375, 0.08333, 0.9583, 0.08333, 0.9583, 2.22e-16, 0.9375, 0.08333, 0.9375, 0.1667, 0.9583, 0.1667, 0.9583, 0.08333, 0.9583, 0.1667, 0.9375, 0.1667, 0.9375, 0.2393, 0.9583, 0.2108, 0.9583, 0.8333, 0.9792, 0.8333, 0.9792, 0.8054, 0.9583, 0.7892, 0.9583, 0.8333, 0.9583, 0.9167, 0.9792, 0.9167, 0.9792, 0.8333, 0.9583, 0.9167, 0.9583, 1.0, 0.9792, 1.0, 0.9792, 0.9167, 0.9583, 2.22e-16, 0.9583, 0.08333, 0.9792, 0.08333, 0.9792, 2.22e-16, 0.9583, 0.08333, 0.9583, 0.1667, 0.9792, 0.1667, 0.9792, 0.08333, 0.9792, 0.1667, 0.9583, 0.1667, 0.9583, 0.2108, 0.9792, 0.1946, 0.9792, 0.8333, 1.0, 0.8333, 1.0, 0.8106, 0.9792, 0.8054, 0.9792, 0.8333, 0.9792, 0.9167, 1.0, 0.9167, 1.0, 0.8333, 0.9792, 0.9167, 0.9792, 1.0, 1.0, 1.0, 1.0, 0.9167, 0.9792, 2.22e-16, 0.9792, 0.08333, 1.0, 0.08333, 1.0, 2.22e-16, 0.9792, 0.08333, 0.9792, 0.1667, 1.0, 0.1667, 1.0, 0.08333, 1.0, 0.1667, 0.9792, 0.1667, 0.9792, 0.1946, 1.0, 0.1894, 8.882e-16, 0.8333, 0.02083, 0.8333, 0.02083, 0.8054, 8.882e-16, 0.8106, 8.882e-16, 0.8333, 8.882e-16, 0.9167, 0.02083, 0.9167, 0.02083, 0.8333, 8.882e-16, 0.9167, 8.882e-16, 1.0, 0.02083, 1.0, 0.02083, 0.9167, 8.882e-16, 2.22e-16, 8.882e-16, 0.08333, 0.02083, 0.08333, 0.02083, 2.22e-16, 8.882e-16, 0.08333, 8.882e-16, 0.1667, 0.02083, 0.1667, 0.02083, 0.08333, 0.02083, 0.1667, 8.882e-16, 0.1667, 8.882e-16, 0.1894, 0.02083, 0.1946, 0.02083, 0.8333, 0.04167, 0.8333, 0.04167, 0.7892, 0.02083, 0.8054, 0.02083, 0.8333, 0.02083, 0.9167, 0.04167, 0.9167, 0.04167, 0.8333, 0.02083, 0.9167, 0.02083, 1.0, 0.04167, 1.0, 0.04167, 0.9167, 0.02083, 2.22e-16, 0.02083, 0.08333, 0.04167, 0.08333, 0.04167, 2.22e-16, 0.02083, 0.08333, 0.02083, 0.1667, 0.04167, 0.1667, 0.04167, 0.08333, 0.04167, 0.1667, 0.02083, 0.1667, 0.02083, 0.1946, 0.04167, 0.2108, 0.04167, 0.8333, 0.0625, 0.8333, 0.0625, 0.7607, 0.04167, 0.7892, 0.04167, 0.8333, 0.04167, 0.9167, 0.0625, 0.9167, 0.0625, 0.8333, 0.04167, 0.9167, 0.04167, 1.0, 0.0625, 1.0, 0.0625, 0.9167, 0.04167, 2.22e-16, 0.04167, 0.08333, 0.0625, 0.08333, 0.0625, 2.22e-16, 0.04167, 0.08333, 0.04167, 0.1667, 0.0625, 0.1667, 0.0625, 0.08333, 0.0625, 0.1667, 0.04167, 0.1667, 0.04167, 0.2108, 0.0625, 0.2393, 0.06783, 0.75, 0.08333, 0.75, 0.08333, 0.7168, 0.0625, 0.8333, 0.08333, 0.8333, 0.08333, 0.75, 0.06783, 0.75, 0.0625, 0.7607, 0.0625, 0.8333, 0.0625, 0.9167, 0.08333, 0.9167, 0.08333, 0.8333, 0.0625, 0.9167, 0.0625, 1.0, 0.08333, 1.0, 0.08333, 0.9167, 0.0625, 2.22e-16, 0.0625, 0.08333, 0.08333, 0.08333, 0.08333, 2.22e-16, 0.0625, 0.08333, 0.0625, 0.1667, 0.08333, 0.1667, 0.08333, 0.08333, 0.0625, 0.1667, 0.0625, 0.2393, 0.06783, 0.25, 0.08333, 0.25, 0.08333, 0.1667, 0.08333, 0.25, 0.06783, 0.25, 0.08333, 0.2832, 0.1042, 0.6667, 0.1042, 0.6476, 0.09994, 0.6667, 0.08333, 0.75, 0.1042, 0.75, 0.1042, 0.6667, 0.09994, 0.6667, 0.08333, 0.7168, 0.08333, 0.75, 0.08333, 0.8333, 0.1042, 0.8333, 0.1042, 0.75, 0.08333, 0.8333, 0.08333, 0.9167, 0.1042, 0.9167, 0.1042, 0.8333, 0.08333, 0.9167, 0.08333, 1.0, 0.1042, 1.0, 0.1042, 0.9167, 0.08333, 2.22e-16, 0.08333, 0.08333, 0.1042, 0.08333, 0.1042, 2.22e-16, 0.08333, 0.08333, 0.08333, 0.1667, 0.1042, 0.1667, 0.1042, 0.08333, 0.08333, 0.1667, 0.08333, 0.25, 0.1042, 0.25, 0.1042, 0.1667, 0.08333, 0.25, 0.08333, 0.2832, 0.09994, 0.3333, 0.1042, 0.3333, 0.1042, 0.25, 0.1042, 0.3333, 0.09994, 0.3333, 0.1042, 0.3524, 0.125, 0.5833, 0.125, 0.5, 0.1201, 0.5, 0.1153, 0.5833, 0.1042, 0.6476, 0.1042, 0.6667, 0.125, 0.6667, 0.125, 0.5833, 0.1153, 0.5833, 0.1042, 0.6667, 0.1042, 0.75, 0.125, 0.75, 0.125, 0.6667, 0.1042, 0.75, 0.1042, 0.8333, 0.125, 0.8333, 0.125, 0.75, 0.1042, 0.8333, 0.1042, 0.9167, 0.125, 0.9167, 0.125, 0.8333, 0.1042, 0.9167, 0.1042, 1.0, 0.125, 1.0, 0.125, 0.9167, 0.1042, 2.22e-16, 0.1042, 0.08333, 0.125, 0.08333, 0.125, 2.22e-16, 0.1042, 0.08333, 0.1042, 0.1667, 0.125, 0.1667, 0.125, 0.08333, 0.1042, 0.1667, 0.1042, 0.25, 0.125, 0.25, 0.125, 0.1667, 0.1042, 0.25, 0.1042, 0.3333, 0.125, 0.3333, 0.125, 0.25, 0.1153, 0.4167, 0.125, 0.4167, 0.125, 0.3333, 0.1042, 0.3333, 0.1042, 0.3524, 0.1201, 0.5, 0.125, 0.5, 0.125, 0.4167, 0.1153, 0.4167, 0.125, 0.5, 0.125, 0.5833, 0.1347, 0.5833, 0.1299, 0.5, 0.125, 0.5833, 0.125, 0.6667, 0.1458, 0.6667, 0.1458, 0.6476, 0.1347, 0.5833, 0.125, 0.6667, 0.125, 0.75, 0.1458, 0.75, 0.1458, 0.6667, 0.125, 0.75, 0.125, 0.8333, 0.1458, 0.8333, 0.1458, 0.75, 0.125, 0.8333, 0.125, 0.9167, 0.1458, 0.9167, 0.1458, 0.8333, 0.125, 0.9167, 0.125, 1.0, 0.1458, 1.0, 0.1458, 0.9167, 0.125, 2.22e-16, 0.125, 0.08333, 0.1458, 0.08333, 0.1458, 2.22e-16, 0.125, 0.08333, 0.125, 0.1667, 0.1458, 0.1667, 0.1458, 0.08333, 0.125, 0.1667, 0.125, 0.25, 0.1458, 0.25, 0.1458, 0.1667, 0.125, 0.25, 0.125, 0.3333, 0.1458, 0.3333, 0.1458, 0.25, 0.1458, 0.3333, 0.125, 0.3333, 0.125, 0.4167, 0.1347, 0.4167, 0.1458, 0.3524, 0.1347, 0.4167, 0.125, 0.4167, 0.125, 0.5, 0.1299, 0.5, 0.1501, 0.6667, 0.1458, 0.6476, 0.1458, 0.6667, 0.1458, 0.6667, 0.1458, 0.75, 0.1667, 0.75, 0.1667, 0.7168, 0.1501, 0.6667, 0.1458, 0.75, 0.1458, 0.8333, 0.1667, 0.8333, 0.1667, 0.75, 0.1458, 0.8333, 0.1458, 0.9167, 0.1667, 0.9167, 0.1667, 0.8333, 0.1458, 0.9167, 0.1458, 1.0, 0.1667, 1.0, 0.1667, 0.9167, 0.1458, 2.22e-16, 0.1458, 0.08333, 0.1667, 0.08333, 0.1667, 2.22e-16, 0.1458, 0.08333, 0.1458, 0.1667, 0.1667, 0.1667, 0.1667, 0.08333, 0.1458, 0.1667, 0.1458, 0.25, 0.1667, 0.25, 0.1667, 0.1667, 0.1667, 0.2832, 0.1667, 0.25, 0.1458, 0.25, 0.1458, 0.3333, 0.1501, 0.3333, 0.1501, 0.3333, 0.1458, 0.3333, 0.1458, 0.3524, 0.1667, 0.75, 0.1822, 0.75, 0.1667, 0.7168, 0.1667, 0.75, 0.1667, 0.8333, 0.1875, 0.8333, 0.1875, 0.7607, 0.1822, 0.75, 0.1667, 0.8333, 0.1667, 0.9167, 0.1875, 0.9167, 0.1875, 0.8333, 0.1667, 0.9167, 0.1667, 1.0, 0.1875, 1.0, 0.1875, 0.9167, 0.1667, 2.22e-16, 0.1667, 0.08333, 0.1875, 0.08333, 0.1875, 2.22e-16, 0.1667, 0.08333, 0.1667, 0.1667, 0.1875, 0.1667, 0.1875, 0.08333, 0.1875, 0.2393, 0.1875, 0.1667, 0.1667, 0.1667, 0.1667, 0.25, 0.1822, 0.25, 0.1667, 0.25, 0.1667, 0.2832, 0.1822, 0.25, 0.1875, 0.7607, 0.1875, 0.8333, 0.2083, 0.8333, 0.2083, 0.7892, 0.1875, 0.8333, 0.1875, 0.9167, 0.2083, 0.9167, 0.2083, 0.8333, 0.1875, 0.9167, 0.1875, 1.0, 0.2083, 1.0, 0.2083, 0.9167, 0.1875, 2.22e-16, 0.1875, 0.08333, 0.2083, 0.08333, 0.2083, 2.22e-16, 0.1875, 0.08333, 0.1875, 0.1667, 0.2083, 0.1667, 0.2083, 0.08333, 0.2083, 0.2108, 0.2083, 0.1667, 0.1875, 0.1667, 0.1875, 0.2393, 0.2083, 0.7892, 0.2083, 0.8333, 0.2292, 0.8333, 0.2292, 0.8054, 0.2083, 0.8333, 0.2083, 0.9167, 0.2292, 0.9167, 0.2292, 0.8333, 0.2083, 0.9167, 0.2083, 1.0, 0.2292, 1.0, 0.2292, 0.9167, 0.2083, 2.22e-16, 0.2083, 0.08333, 0.2292, 0.08333, 0.2292, 2.22e-16, 0.2083, 0.08333, 0.2083, 0.1667, 0.2292, 0.1667, 0.2292, 0.08333, 0.2292, 0.1946, 0.2292, 0.1667, 0.2083, 0.1667, 0.2083, 0.2108, 0.2292, 0.8054, 0.2292, 0.8333, 0.25, 0.8333, 0.25, 0.8106, 0.2292, 0.8333, 0.2292, 0.9167, 0.25, 0.9167, 0.25, 0.8333, 0.2292, 0.9167, 0.2292, 1.0, 0.25, 1.0, 0.25, 0.9167, 0.2292, 2.22e-16, 0.2292, 0.08333, 0.25, 0.08333, 0.25, 2.22e-16, 0.2292, 0.08333, 0.2292, 0.1667, 0.25, 0.1667, 0.25, 0.08333, 0.25, 0.1894, 0.25, 0.1667, 0.2292, 0.1667, 0.2292, 0.1946, 0.25, 0.8333, 0.2708, 0.8333, 0.2708, 0.8054, 0.25, 0.8106, 0.25, 0.8333, 0.25, 0.9167, 0.2708, 0.9167, 0.2708, 0.8333, 0.25, 0.9167, 0.25, 1.0, 0.2708, 1.0, 0.2708, 0.9167, 0.25, 2.22e-16, 0.25, 0.08333, 0.2708, 0.08333, 0.2708, 2.22e-16, 0.25, 0.08333, 0.25, 0.1667, 0.2708, 0.1667, 0.2708, 0.08333, 0.2708, 0.1946, 0.2708, 0.1667, 0.25, 0.1667, 0.25, 0.1894, 0.2708, 0.8333, 0.2917, 0.8333, 0.2917, 0.7892, 0.2708, 0.8054, 0.2708, 0.8333, 0.2708, 0.9167, 0.2917, 0.9167, 0.2917, 0.8333, 0.2708, 0.9167, 0.2708, 1.0, 0.2917, 1.0, 0.2917, 0.9167, 0.2708, 2.22e-16, 0.2708, 0.08333, 0.2917, 0.08333, 0.2917, 2.22e-16, 0.2708, 0.08333, 0.2708, 0.1667, 0.2917, 0.1667, 0.2917, 0.08333, 0.2917, 0.2108, 0.2917, 0.1667, 0.2708, 0.1667, 0.2708, 0.1946, 0.2917, 0.8333, 0.3125, 0.8333, 0.3125, 0.7607, 0.2917, 0.7892, 0.2917, 0.8333, 0.2917, 0.9167, 0.3125, 0.9167, 0.3125, 0.8333, 0.2917, 0.9167, 0.2917, 1.0, 0.3125, 1.0, 0.3125, 0.9167, 0.2917, 2.22e-16, 0.2917, 0.08333, 0.3125, 0.08333, 0.3125, 2.22e-16, 0.2917, 0.08333, 0.2917, 0.1667, 0.3125, 0.1667, 0.3125, 0.08333, 0.3125, 0.2393, 0.3125, 0.1667, 0.2917, 0.1667, 0.2917, 0.2108, 0.3178, 0.75, 0.3333, 0.75, 0.3333, 0.7168, 0.3125, 0.8333, 0.3333, 0.8333, 0.3333, 0.75, 0.3178, 0.75, 0.3125, 0.7607, 0.3125, 0.8333, 0.3125, 0.9167, 0.3333, 0.9167, 0.3333, 0.8333, 0.3125, 0.9167, 0.3125, 1.0, 0.3333, 1.0, 0.3333, 0.9167, 0.3125, 2.22e-16, 0.3125, 0.08333, 0.3333, 0.08333, 0.3333, 2.22e-16, 0.3125, 0.08333, 0.3125, 0.1667, 0.3333, 0.1667, 0.3333, 0.08333, 0.3125, 0.1667, 0.3125, 0.2393, 0.3178, 0.25, 0.3333, 0.25, 0.3333, 0.1667, 0.3333, 0.2832, 0.3333, 0.25, 0.3178, 0.25, 0.3499, 0.6667, 0.3542, 0.6667, 0.3542, 0.6476, 0.3333, 0.75, 0.3542, 0.75, 0.3542, 0.6667, 0.3499, 0.6667, 0.3333, 0.7168, 0.3333, 0.75, 0.3333, 0.8333, 0.3542, 0.8333, 0.3542, 0.75, 0.3333, 0.8333, 0.3333, 0.9167, 0.3542, 0.9167, 0.3542, 0.8333, 0.3333, 0.9167, 0.3333, 1.0, 0.3542, 1.0, 0.3542, 0.9167, 0.3333, 2.22e-16, 0.3333, 0.08333, 0.3542, 0.08333, 0.3542, 2.22e-16, 0.3333, 0.08333, 0.3333, 0.1667, 0.3542, 0.1667, 0.3542, 0.08333, 0.3333, 0.1667, 0.3333, 0.25, 0.3542, 0.25, 0.3542, 0.1667, 0.3333, 0.25, 0.3333, 0.2832, 0.3499, 0.3333, 0.3542, 0.3333, 0.3542, 0.25, 0.3542, 0.3333, 0.3499, 0.3333, 0.3542, 0.3524, 0.3653, 0.5833, 0.375, 0.5833, 0.375, 0.5, 0.3701, 0.5, 0.3542, 0.6667, 0.375, 0.6667, 0.375, 0.5833, 0.3653, 0.5833, 0.3542, 0.6476, 0.3542, 0.6667, 0.3542, 0.75, 0.375, 0.75, 0.375, 0.6667, 0.3542, 0.75, 0.3542, 0.8333, 0.375, 0.8333, 0.375, 0.75, 0.3542, 0.8333, 0.3542, 0.9167, 0.375, 0.9167, 0.375, 0.8333, 0.3542, 0.9167, 0.3542, 1.0, 0.375, 1.0, 0.375, 0.9167, 0.3542, 2.22e-16, 0.3542, 0.08333, 0.375, 0.08333, 0.375, 2.22e-16, 0.3542, 0.08333, 0.3542, 0.1667, 0.375, 0.1667, 0.375, 0.08333, 0.3542, 0.1667, 0.3542, 0.25, 0.375, 0.25, 0.375, 0.1667, 0.3542, 0.25, 0.3542, 0.3333, 0.375, 0.3333, 0.375, 0.25, 0.375, 0.4167, 0.375, 0.3333, 0.3542, 0.3333, 0.3542, 0.3524, 0.3653, 0.4167, 0.3701, 0.5, 0.375, 0.5, 0.375, 0.4167, 0.3653, 0.4167, 0.375, 0.5, 0.375, 0.5833, 0.3847, 0.5833, 0.3799, 0.5, 0.375, 0.5833, 0.375, 0.6667, 0.3958, 0.6667, 0.3958, 0.6476, 0.3847, 0.5833, 0.375, 0.6667, 0.375, 0.75, 0.3958, 0.75, 0.3958, 0.6667, 0.375, 0.75, 0.375, 0.8333, 0.3958, 0.8333, 0.3958, 0.75, 0.375, 0.8333, 0.375, 0.9167, 0.3958, 0.9167, 0.3958, 0.8333, 0.375, 0.9167, 0.375, 1.0, 0.3958, 1.0, 0.3958, 0.9167, 0.375, 2.22e-16, 0.375, 0.08333, 0.3958, 0.08333, 0.3958, 2.22e-16, 0.375, 0.08333, 0.375, 0.1667, 0.3958, 0.1667, 0.3958, 0.08333, 0.375, 0.1667, 0.375, 0.25, 0.3958, 0.25, 0.3958, 0.1667, 0.375, 0.25, 0.375, 0.3333, 0.3958, 0.3333, 0.3958, 0.25, 0.3958, 0.3333, 0.375, 0.3333, 0.375, 0.4167, 0.3847, 0.4167, 0.3958, 0.3524, 0.3847, 0.4167, 0.375, 0.4167, 0.375, 0.5, 0.3799, 0.5, 0.4001, 0.6667, 0.3958, 0.6476, 0.3958, 0.6667, 0.4167, 0.75, 0.4167, 0.7168, 0.4001, 0.6667, 0.3958, 0.6667, 0.3958, 0.75, 0.3958, 0.75, 0.3958, 0.8333, 0.4167, 0.8333, 0.4167, 0.75, 0.3958, 0.8333, 0.3958, 0.9167, 0.4167, 0.9167, 0.4167, 0.8333, 0.3958, 0.9167, 0.3958, 1.0, 0.4167, 1.0, 0.4167, 0.9167, 0.3958, 2.22e-16, 0.3958, 0.08333, 0.4167, 0.08333, 0.4167, 2.22e-16, 0.3958, 0.08333, 0.3958, 0.1667, 0.4167, 0.1667, 0.4167, 0.08333, 0.3958, 0.1667, 0.3958, 0.25, 0.4167, 0.25, 0.4167, 0.1667, 0.4167, 0.2832, 0.4167, 0.25, 0.3958, 0.25, 0.3958, 0.3333, 0.4001, 0.3333, 0.4001, 0.3333, 0.3958, 0.3333, 0.3958, 0.3524, 0.4167, 0.75, 0.4322, 0.75, 0.4167, 0.7168, 0.4375, 0.8333, 0.4375, 0.7607, 0.4322, 0.75, 0.4167, 0.75, 0.4167, 0.8333, 0.4167, 0.8333, 0.4167, 0.9167, 0.4375, 0.9167, 0.4375, 0.8333, 0.4167, 0.9167, 0.4167, 1.0, 0.4375, 1.0, 0.4375, 0.9167, 0.4167, 2.22e-16, 0.4167, 0.08333, 0.4375, 0.08333, 0.4375, 2.22e-16, 0.4167, 0.08333, 0.4167, 0.1667, 0.4375, 0.1667, 0.4375, 0.08333, 0.4375, 0.2393, 0.4375, 0.1667, 0.4167, 0.1667, 0.4167, 0.25, 0.4322, 0.25, 0.4167, 0.25, 0.4167, 0.2832, 0.4322, 0.25, 0.4375, 0.7607, 0.4375, 0.8333, 0.4583, 0.8333, 0.4583, 0.7892, 0.4375, 0.8333, 0.4375, 0.9167, 0.4583, 0.9167, 0.4583, 0.8333, 0.4375, 0.9167, 0.4375, 1.0, 0.4583, 1.0, 0.4583, 0.9167, 0.4375, 2.22e-16, 0.4375, 0.08333, 0.4583, 0.08333, 0.4583, 2.22e-16, 0.4375, 0.08333, 0.4375, 0.1667, 0.4583, 0.1667, 0.4583, 0.08333, 0.4583, 0.2108, 0.4583, 0.1667, 0.4375, 0.1667, 0.4375, 0.2393, 0.4583, 0.7892, 0.4583, 0.8333, 0.4792, 0.8333, 0.4792, 0.8054, 0.4583, 0.8333, 0.4583, 0.9167, 0.4792, 0.9167, 0.4792, 0.8333, 0.4583, 0.9167, 0.4583, 1.0, 0.4792, 1.0, 0.4792, 0.9167, 0.4583, 2.22e-16, 0.4583, 0.08333, 0.4792, 0.08333, 0.4792, 2.22e-16, 0.4583, 0.08333, 0.4583, 0.1667, 0.4792, 0.1667, 0.4792, 0.08333, 0.4792, 0.1946, 0.4792, 0.1667, 0.4583, 0.1667, 0.4583, 0.2108, 0.4792, 0.8054, 0.4792, 0.8333, 0.5, 0.8333, 0.5, 0.8106, 0.4792, 0.8333, 0.4792, 0.9167, 0.5, 0.9167, 0.5, 0.8333, 0.4792, 0.9167, 0.4792, 1.0, 0.5, 1.0, 0.5, 0.9167, 0.4792, 2.22e-16, 0.4792, 0.08333, 0.5, 0.08333, 0.5, 2.22e-16, 0.4792, 0.08333, 0.4792, 0.1667, 0.5, 0.1667, 0.5, 0.08333, 0.5, 0.1894, 0.5, 0.1667, 0.4792, 0.1667, 0.4792, 0.1946])
me_cube.materials.append(mat_material)
me_cube.use_mirror_vertex_groups = False
me_cube.update()

# ---- objects
ob_cube = bpy.data.objects.new('Cube', me_cube)
ob_light = bpy.data.objects.new('Light', light_light)
ob_camera = bpy.data.objects.new('Camera', cam_camera)

# ---- transforms, parenting, visibility, modifiers, constraints
ob_cube.location = (0.0, 0.0, 0.0)
ob_cube.lock_rotations_4d = False
ob_cube.empty_display_type = 'ARROWS'
ob_cube.lineart.crease_threshold = 0.0
ob_light.location = (4.076, 1.005, 5.904)
ob_light.rotation_euler = (0.6503, 0.05522, 1.866)
ob_light.lock_rotations_4d = False
ob_light.empty_display_type = 'ARROWS'
ob_light.color = (0.0, 0.0, 0.0, 0.0)
ob_light.lineart.crease_threshold = 0.0
ob_camera.location = (7.359, -6.926, 4.958)
ob_camera.rotation_euler = (1.109, 0.0, 0.8149)
ob_camera.lock_rotations_4d = False
ob_camera.empty_display_type = 'ARROWS'
ob_camera.color = (0.0, 0.0, 0.0, 0.0)
ob_camera.display_type = 'WIRE'
ob_camera.lineart.crease_threshold = 0.0

# ---- collection membership
col_collection.objects.link(ob_cube)
col_collection.objects.link(ob_light)
col_collection.objects.link(ob_camera)

# ---- scene / render settings (as saved in the file)
scene.camera = ob_camera
scene.frame_start = 1; scene.frame_end = 250; scene.frame_set(1)
scene.render.engine = 'BLENDER_EEVEE_NEXT'
scene.cycles.sampling_pattern = 'TABULATED_SOBOL'
scene.cycles.use_light_tree = False
scene.view_settings.view_transform = 'Filmic'
bpy.context.view_layer.update()
